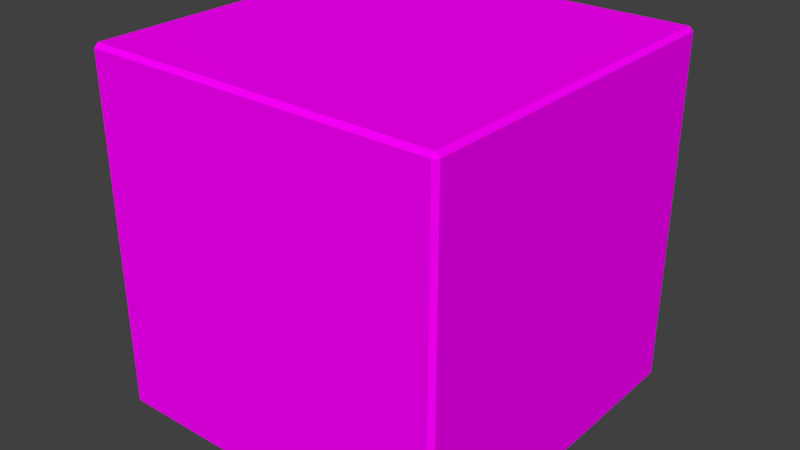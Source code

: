 # Source: Box.blend  (saved by Blender 2.77.0; exported with 4.5.12 LTS)
import bpy
from mathutils import Matrix  # noqa: F401  (used for matrix-valued properties, if any)

bpy.ops.wm.read_factory_settings(use_empty=True)
scene = bpy.context.scene
scene.name = 'Scene'

# ---- collections
col_collection_1 = bpy.data.collections.new('Collection 1'); scene.collection.children.link(col_collection_1)

# ---- images (referenced by path relative to the original .blend; pixels are not part of the script)
import os
ASSET_DIR = os.environ.get("B2B_ASSET_DIR", "")  # directory of the original .blend (textures are referenced by path, not embedded)
HERE = os.path.dirname(os.path.abspath(__file__))  # packed textures are extracted next to this script under _unpacked/

def load_image(name, relpath, width, height, colorspace="sRGB"):
    """Load a texture the original file referenced (path relative to the .blend, or extracted next to this script)."""
    p = next((c for c in (os.path.join(HERE, relpath), os.path.join(ASSET_DIR, relpath)) if relpath and os.path.exists(c)), "")
    if p:
        img = bpy.data.images.load(p, check_existing=True)
        img.name = name
    else:  # same state as the original file: an image datablock whose file is absent (Cycles renders it pink)
        img = bpy.data.images.new(name, width, height)
        img.source = "FILE"
        img.filepath = "//" + (relpath or name)
    img.colorspace_settings.name = colorspace
    return img
img_texture_box_png = load_image('texture_box.png', 'texture_box.png', 1024, 1024, 'sRGB')

# ---- materials (node trees are filled in below, after node groups)
mat_material = bpy.data.materials.new('Material')
mat_material.alpha_threshold = 0.0
mat_material.roughness = 0.5

# ---- material node trees
mat_material.use_nodes = True; mat_material.node_tree.nodes.clear()
_N = mat_material.node_tree.nodes; _L = mat_material.node_tree.links
n0 = _N.new('ShaderNodeOutputMaterial'); n0.name = 'Material Output'; n0.location = (300, 300)
n1 = _N.new('ShaderNodeBsdfDiffuse'); n1.name = 'Diffuse BSDF'; n1.location = (10, 300)
n2 = _N.new('ShaderNodeTexImage'); n2.name = 'Image Texture'; n2.location = (-180, 300)
n2.width = 140
n2.image = img_texture_box_png
_L.new(n1.outputs[0], n0.inputs[0])
_L.new(n2.outputs[0], n1.inputs[0])
n0.is_active_output = True

# ---- world
world_world = bpy.data.worlds.new('World'); scene.world = world_world
world_world.color = (0.05088, 0.05088, 0.05088)
world_world.use_sun_shadow = False
world_world.sun_shadow_jitter_overblur = 0.0
world_world.cycles.sampling_method = 'MANUAL'

# ---- meshes
me_cube_001 = bpy.data.meshes.new('Cube.001')
me_cube_001.from_pydata([(-1.953, -2.0, -1.953), (-2.0, -1.953, -1.953), (-1.953, -1.953, -2.0), (-1.953, -2.0, 1.953), (-1.953, -1.953, 2.0), (-2.0, -1.953, 1.953), (-1.953, 2.0, -1.953), (-1.953, 1.953, -2.0), (-2.0, 1.953, -1.953), (-1.953, 1.953, 2.0), (-1.953, 2.0, 1.953), (-2.0, 1.953, 1.953), (1.953, -2.0, -1.953), (1.953, -1.953, -2.0), (2.0, -1.953, -1.953), (1.953, -1.953, 2.0), (1.953, -2.0, 1.953), (2.0, -1.953, 1.953), (2.0, 1.953, -1.953), (1.953, 1.953, -2.0), (1.953, 2.0, -1.953), (1.953, 1.953, 2.0), (2.0, 1.953, 1.953), (1.953, 2.0, 1.953)], [], [(2, 7, 19, 13), (22, 17, 14, 18), (15, 21, 9, 4), (16, 3, 0, 12), (10, 23, 20, 6), (0, 1, 2), (3, 4, 5), (6, 7, 8), (9, 10, 11), (12, 13, 14), (15, 16, 17), (18, 19, 20), (21, 22, 23), (0, 3, 5, 1), (4, 9, 11, 5), (10, 6, 8, 11), (7, 2, 1, 8), (9, 21, 23, 10), (22, 18, 20, 23), (19, 7, 6, 20), (21, 15, 17, 22), (16, 12, 14, 17), (13, 19, 18, 14), (15, 4, 3, 16), (2, 13, 12, 0), (5, 11, 8, 1)])
_uv = me_cube_001.uv_layers.new(name='UVMap')
_uv.uv.foreach_set('vector', [0.5258, 0.5088, 0.295, 0.5088, 0.295, 0.278, 0.5258, 0.278, 0.2609, 0.7397, 0.2609, 0.9706, 0.03002, 0.9706, 0.03002, 0.7397, 0.295, 0.278, 0.5258, 0.278, 0.5258, 0.5088, 0.295, 0.5088, 0.2609, 0.04713, 0.2609, 0.278, 0.03002, 0.278, 0.03002, 0.04713, 0.2609, 0.5088, 0.2609, 0.7397, 0.03002, 0.7397, 0.03002, 0.5088, 0.2954, 0.2229, 0.2915, 0.2229, 0.2934, 0.2201, 0.2954, 0.2482, 0.2927, 0.2462, 0.2954, 0.2443, 0.529, 0.2176, 0.5263, 0.2156, 0.529, 0.2136, 0.5283, 0.2482, 0.5263, 0.2454, 0.5302, 0.2454, 0.2954, 0.2128, 0.2926, 0.2108, 0.2954, 0.2089, 0.5283, 0.2419, 0.5263, 0.2392, 0.5302, 0.2392, 0.5302, 0.2201, 0.5282, 0.2229, 0.5263, 0.2201, 0.2935, 0.2419, 0.2915, 0.2392, 0.2954, 0.2392, 0.9672, 0.4968, 0.7364, 0.4968, 0.7364, 0.4929, 0.9672, 0.4929, 0.2954, 0.2454, 0.5263, 0.2454, 0.5263, 0.2482, 0.2954, 0.2482, 0.9798, 0.7277, 0.9798, 0.4968, 0.9837, 0.4968, 0.9837, 0.7277, 0.5263, 0.2156, 0.2954, 0.2156, 0.2954, 0.2128, 0.5263, 0.2128, 0.9672, 0.7277, 0.9672, 0.4968, 0.97, 0.4968, 0.97, 0.7277, 0.9672, 0.9708, 0.7364, 0.9708, 0.7364, 0.9669, 0.9672, 0.9669, 0.7364, 0.9641, 0.9672, 0.9641, 0.9672, 0.9669, 0.7364, 0.9669, 0.5263, 0.2419, 0.2954, 0.2419, 0.2954, 0.2392, 0.5263, 0.2392, 0.97, 0.9641, 0.97, 0.7333, 0.9739, 0.7333, 0.9739, 0.9641, 0.2954, 0.2201, 0.5263, 0.2201, 0.5263, 0.2229, 0.2954, 0.2229, 0.7364, 0.4968, 0.7364, 0.7277, 0.7336, 0.7277, 0.7336, 0.4968, 0.9672, 0.7333, 0.7364, 0.7333, 0.7364, 0.7305, 0.9672, 0.7305, 0.2609, 0.278, 0.2609, 0.5088, 0.03002, 0.5088, 0.03002, 0.278])
me_cube_001.materials.append(mat_material)
me_cube_001.use_remesh_preserve_volume = False
me_cube_001.use_remesh_preserve_attributes = False
me_cube_001.use_mirror_vertex_groups = False
me_cube_001.update()

# ---- objects
ob_cube = bpy.data.objects.new('Cube', me_cube_001)

# ---- transforms, parenting, visibility, modifiers, constraints
ob_cube.location = (0.0, 0.0, 2.0)
ob_cube.lineart.crease_threshold = 0.0

# ---- collection membership
col_collection_1.objects.link(ob_cube)

# ---- scene / render settings (as saved in the file)
scene.frame_start = 1; scene.frame_end = 250; scene.frame_set(1)
scene.render.engine = 'CYCLES'
scene.render.resolution_percentage = 50
scene.render.dither_intensity = 0.0
scene.cycles.use_denoising = False
scene.cycles.samples = 128
scene.cycles.sampling_pattern = 'TABULATED_SOBOL'
scene.cycles.light_sampling_threshold = 0.0
scene.cycles.use_adaptive_sampling = False
scene.cycles.use_light_tree = False
scene.cycles.blur_glossy = 0.0
scene.cycles.sample_clamp_indirect = 0.0
scene.view_settings.view_transform = 'Standard'
bpy.context.view_layer.update()

# ---- added for rendering (the .blend has no active camera and no usable light): camera, sun
cam_auto = bpy.data.cameras.new('AutoCamera')
cam_auto.lens = 50.0
cam_auto.sensor_width = 36.0
cam_auto.clip_end = 1000.0
ob_auto_camera = bpy.data.objects.new('AutoCamera', cam_auto)
scene.collection.objects.link(ob_auto_camera)
ob_auto_camera.location = (6.41014, -7.69217, 7.12812)
ob_auto_camera.rotation_euler = (1.09748, -7.21219e-08, 0.694738)
scene.camera = ob_auto_camera
light_auto_sun = bpy.data.lights.new('AutoSun', 'SUN')
light_auto_sun.energy = 3.0
light_auto_sun.angle = 0.0523599
ob_auto_sun = bpy.data.objects.new('AutoSun', light_auto_sun)
scene.collection.objects.link(ob_auto_sun)
ob_auto_sun.rotation_euler = (0.872665, 0.174533, 0.523599)
bpy.context.view_layer.update()
